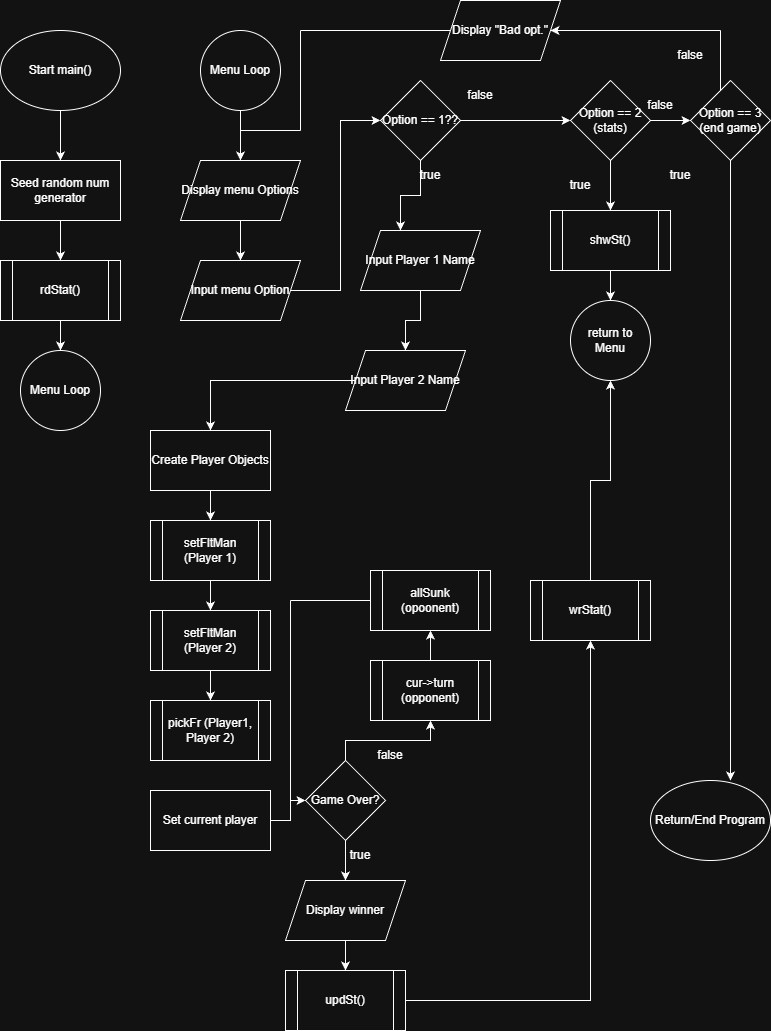

The diagram above was exported from draw.io. Its source (the exported page's mxGraphModel, read from the mxfile embedded in the PNG):
<mxGraphModel dx="784" dy="1136" grid="1" gridSize="10" guides="1" tooltips="1" connect="1" arrows="1" fold="1" page="1" pageScale="1" pageWidth="850" pageHeight="1100" math="0" shadow="0">
  <root>
    <mxCell id="0" />
    <mxCell id="1" parent="0" />
    <mxCell id="-6Tioe_MQSOnh1eRid-j-3" edge="1" parent="1" source="-6Tioe_MQSOnh1eRid-j-1" style="edgeStyle=orthogonalEdgeStyle;rounded=0;orthogonalLoop=1;jettySize=auto;html=1;" target="-6Tioe_MQSOnh1eRid-j-2">
      <mxGeometry relative="1" as="geometry" />
    </mxCell>
    <mxCell id="-6Tioe_MQSOnh1eRid-j-1" parent="1" style="ellipse;whiteSpace=wrap;html=1;" value="Start main()" vertex="1">
      <mxGeometry height="80" width="120" x="80" y="40" as="geometry" />
    </mxCell>
    <mxCell id="-6Tioe_MQSOnh1eRid-j-7" edge="1" parent="1" source="-6Tioe_MQSOnh1eRid-j-2" style="edgeStyle=orthogonalEdgeStyle;rounded=0;orthogonalLoop=1;jettySize=auto;html=1;" target="-6Tioe_MQSOnh1eRid-j-4">
      <mxGeometry relative="1" as="geometry" />
    </mxCell>
    <mxCell id="-6Tioe_MQSOnh1eRid-j-2" parent="1" style="rounded=0;whiteSpace=wrap;html=1;" value="Seed random num generator" vertex="1">
      <mxGeometry height="60" width="120" x="80" y="170" as="geometry" />
    </mxCell>
    <mxCell id="-6Tioe_MQSOnh1eRid-j-6" edge="1" parent="1" source="-6Tioe_MQSOnh1eRid-j-4" style="edgeStyle=orthogonalEdgeStyle;rounded=0;orthogonalLoop=1;jettySize=auto;html=1;" target="-6Tioe_MQSOnh1eRid-j-5">
      <mxGeometry relative="1" as="geometry" />
    </mxCell>
    <mxCell id="-6Tioe_MQSOnh1eRid-j-4" parent="1" style="shape=process;whiteSpace=wrap;html=1;backgroundOutline=1;" value="rdStat()" vertex="1">
      <mxGeometry height="60" width="120" x="80" y="270" as="geometry" />
    </mxCell>
    <mxCell id="-6Tioe_MQSOnh1eRid-j-5" parent="1" style="ellipse;whiteSpace=wrap;html=1;aspect=fixed;" value="Menu Loop" vertex="1">
      <mxGeometry height="80" width="80" x="100" y="360" as="geometry" />
    </mxCell>
    <mxCell id="-6Tioe_MQSOnh1eRid-j-10" edge="1" parent="1" source="-6Tioe_MQSOnh1eRid-j-8" style="edgeStyle=orthogonalEdgeStyle;rounded=0;orthogonalLoop=1;jettySize=auto;html=1;entryX=0.5;entryY=0;entryDx=0;entryDy=0;">
      <mxGeometry relative="1" as="geometry">
        <mxPoint x="320" y="170" as="targetPoint" />
      </mxGeometry>
    </mxCell>
    <mxCell id="-6Tioe_MQSOnh1eRid-j-8" parent="1" style="ellipse;whiteSpace=wrap;html=1;aspect=fixed;" value="Menu Loop" vertex="1">
      <mxGeometry height="80" width="80" x="280" y="40" as="geometry" />
    </mxCell>
    <mxCell id="-6Tioe_MQSOnh1eRid-j-13" edge="1" parent="1" source="-6Tioe_MQSOnh1eRid-j-11" style="edgeStyle=orthogonalEdgeStyle;rounded=0;orthogonalLoop=1;jettySize=auto;html=1;" target="-6Tioe_MQSOnh1eRid-j-12">
      <mxGeometry relative="1" as="geometry" />
    </mxCell>
    <mxCell id="-6Tioe_MQSOnh1eRid-j-11" parent="1" style="shape=parallelogram;perimeter=parallelogramPerimeter;whiteSpace=wrap;html=1;fixedSize=1;" value="Display menu Options" vertex="1">
      <mxGeometry height="60" width="120" x="260" y="170" as="geometry" />
    </mxCell>
    <mxCell id="-6Tioe_MQSOnh1eRid-j-15" edge="1" parent="1" source="-6Tioe_MQSOnh1eRid-j-12" style="edgeStyle=orthogonalEdgeStyle;rounded=0;orthogonalLoop=1;jettySize=auto;html=1;entryX=0;entryY=0.5;entryDx=0;entryDy=0;" target="-6Tioe_MQSOnh1eRid-j-14">
      <mxGeometry relative="1" as="geometry" />
    </mxCell>
    <mxCell id="-6Tioe_MQSOnh1eRid-j-12" parent="1" style="shape=parallelogram;perimeter=parallelogramPerimeter;whiteSpace=wrap;html=1;fixedSize=1;" value="Input menu Option" vertex="1">
      <mxGeometry height="60" width="120" x="260" y="270" as="geometry" />
    </mxCell>
    <mxCell id="-6Tioe_MQSOnh1eRid-j-17" edge="1" parent="1" source="-6Tioe_MQSOnh1eRid-j-14" style="edgeStyle=orthogonalEdgeStyle;rounded=0;orthogonalLoop=1;jettySize=auto;html=1;" target="-6Tioe_MQSOnh1eRid-j-16">
      <mxGeometry relative="1" as="geometry" />
    </mxCell>
    <mxCell id="-6Tioe_MQSOnh1eRid-j-41" edge="1" parent="1" source="-6Tioe_MQSOnh1eRid-j-14" style="edgeStyle=orthogonalEdgeStyle;rounded=0;orthogonalLoop=1;jettySize=auto;html=1;">
      <mxGeometry relative="1" as="geometry">
        <mxPoint x="480" y="240" as="targetPoint" />
      </mxGeometry>
    </mxCell>
    <mxCell id="-6Tioe_MQSOnh1eRid-j-14" parent="1" style="rhombus;whiteSpace=wrap;html=1;" value="Option == 1??" vertex="1">
      <mxGeometry height="80" width="80" x="460" y="90" as="geometry" />
    </mxCell>
    <mxCell id="-6Tioe_MQSOnh1eRid-j-20" edge="1" parent="1" source="-6Tioe_MQSOnh1eRid-j-16" style="edgeStyle=orthogonalEdgeStyle;rounded=0;orthogonalLoop=1;jettySize=auto;html=1;entryX=0;entryY=0.5;entryDx=0;entryDy=0;" target="-6Tioe_MQSOnh1eRid-j-19">
      <mxGeometry relative="1" as="geometry" />
    </mxCell>
    <mxCell id="-6Tioe_MQSOnh1eRid-j-35" edge="1" parent="1" source="-6Tioe_MQSOnh1eRid-j-16" style="edgeStyle=orthogonalEdgeStyle;rounded=0;orthogonalLoop=1;jettySize=auto;html=1;entryX=0.5;entryY=0;entryDx=0;entryDy=0;" target="-6Tioe_MQSOnh1eRid-j-34">
      <mxGeometry relative="1" as="geometry" />
    </mxCell>
    <mxCell id="-6Tioe_MQSOnh1eRid-j-16" parent="1" style="rhombus;whiteSpace=wrap;html=1;" value="Option == 2 (stats)" vertex="1">
      <mxGeometry height="80" width="80" x="650" y="90" as="geometry" />
    </mxCell>
    <mxCell id="-6Tioe_MQSOnh1eRid-j-18" parent="1" style="text;html=1;whiteSpace=wrap;strokeColor=none;fillColor=none;align=center;verticalAlign=middle;rounded=0;" value="false" vertex="1">
      <mxGeometry height="30" width="60" x="530" y="90" as="geometry" />
    </mxCell>
    <mxCell id="-6Tioe_MQSOnh1eRid-j-39" edge="1" parent="1" source="-6Tioe_MQSOnh1eRid-j-19" style="edgeStyle=orthogonalEdgeStyle;rounded=0;orthogonalLoop=1;jettySize=auto;html=1;">
      <mxGeometry relative="1" as="geometry">
        <mxPoint x="810" y="790" as="targetPoint" />
      </mxGeometry>
    </mxCell>
    <mxCell id="-6Tioe_MQSOnh1eRid-j-19" parent="1" style="rhombus;whiteSpace=wrap;html=1;" value="Option == 3 (end game)" vertex="1">
      <mxGeometry height="80" width="80" x="770" y="90" as="geometry" />
    </mxCell>
    <mxCell id="-6Tioe_MQSOnh1eRid-j-21" edge="1" parent="1" style="endArrow=none;html=1;rounded=0;" value="">
      <mxGeometry height="50" relative="1" width="50" as="geometry">
        <mxPoint x="800" y="100" as="sourcePoint" />
        <mxPoint x="800" y="40" as="targetPoint" />
      </mxGeometry>
    </mxCell>
    <mxCell id="-6Tioe_MQSOnh1eRid-j-25" parent="1" style="text;html=1;whiteSpace=wrap;strokeColor=none;fillColor=none;align=center;verticalAlign=middle;rounded=0;" value="false" vertex="1">
      <mxGeometry height="30" width="60" x="740" y="50" as="geometry" />
    </mxCell>
    <mxCell id="-6Tioe_MQSOnh1eRid-j-26" parent="1" style="text;html=1;whiteSpace=wrap;strokeColor=none;fillColor=none;align=center;verticalAlign=middle;rounded=0;" value="false" vertex="1">
      <mxGeometry height="30" width="60" x="710" y="100" as="geometry" />
    </mxCell>
    <mxCell id="-6Tioe_MQSOnh1eRid-j-28" parent="1" style="shape=parallelogram;perimeter=parallelogramPerimeter;whiteSpace=wrap;html=1;fixedSize=1;" value="Display &quot;Bad opt.&quot;" vertex="1">
      <mxGeometry height="60" width="120" x="520" y="10" as="geometry" />
    </mxCell>
    <mxCell id="-6Tioe_MQSOnh1eRid-j-29" edge="1" parent="1" style="endArrow=classic;html=1;rounded=0;" target="-6Tioe_MQSOnh1eRid-j-28" value="">
      <mxGeometry height="50" relative="1" width="50" as="geometry">
        <mxPoint x="800" y="40" as="sourcePoint" />
        <mxPoint x="850" y="-10" as="targetPoint" />
      </mxGeometry>
    </mxCell>
    <mxCell id="-6Tioe_MQSOnh1eRid-j-30" edge="1" parent="1" style="endArrow=none;html=1;rounded=0;" value="">
      <mxGeometry height="50" relative="1" width="50" as="geometry">
        <mxPoint x="380" y="40" as="sourcePoint" />
        <mxPoint x="530" y="40" as="targetPoint" />
      </mxGeometry>
    </mxCell>
    <mxCell id="-6Tioe_MQSOnh1eRid-j-32" edge="1" parent="1" style="endArrow=none;html=1;rounded=0;" value="">
      <mxGeometry height="50" relative="1" width="50" as="geometry">
        <mxPoint x="380" y="40" as="sourcePoint" />
        <mxPoint x="380" y="140" as="targetPoint" />
      </mxGeometry>
    </mxCell>
    <mxCell id="-6Tioe_MQSOnh1eRid-j-33" edge="1" parent="1" style="endArrow=none;html=1;rounded=0;" value="">
      <mxGeometry height="50" relative="1" width="50" as="geometry">
        <mxPoint x="320" y="140" as="sourcePoint" />
        <mxPoint x="380" y="140" as="targetPoint" />
      </mxGeometry>
    </mxCell>
    <mxCell id="-6Tioe_MQSOnh1eRid-j-38" edge="1" parent="1" source="-6Tioe_MQSOnh1eRid-j-34" style="edgeStyle=orthogonalEdgeStyle;rounded=0;orthogonalLoop=1;jettySize=auto;html=1;" target="-6Tioe_MQSOnh1eRid-j-37">
      <mxGeometry relative="1" as="geometry" />
    </mxCell>
    <mxCell id="-6Tioe_MQSOnh1eRid-j-34" parent="1" style="shape=process;whiteSpace=wrap;html=1;backgroundOutline=1;" value="shwSt()" vertex="1">
      <mxGeometry height="60" width="120" x="630" y="220" as="geometry" />
    </mxCell>
    <mxCell id="-6Tioe_MQSOnh1eRid-j-36" parent="1" style="text;html=1;whiteSpace=wrap;strokeColor=none;fillColor=none;align=center;verticalAlign=middle;rounded=0;" value="true" vertex="1">
      <mxGeometry height="30" width="60" x="630" y="180" as="geometry" />
    </mxCell>
    <mxCell id="-6Tioe_MQSOnh1eRid-j-37" parent="1" style="ellipse;whiteSpace=wrap;html=1;aspect=fixed;" value="return to Menu" vertex="1">
      <mxGeometry height="80" width="80" x="650" y="310" as="geometry" />
    </mxCell>
    <mxCell id="-6Tioe_MQSOnh1eRid-j-40" parent="1" style="ellipse;whiteSpace=wrap;html=1;" value="Return/End Program" vertex="1">
      <mxGeometry height="80" width="120" x="730" y="790" as="geometry" />
    </mxCell>
    <mxCell id="-6Tioe_MQSOnh1eRid-j-46" edge="1" parent="1" source="-6Tioe_MQSOnh1eRid-j-42" style="edgeStyle=orthogonalEdgeStyle;rounded=0;orthogonalLoop=1;jettySize=auto;html=1;" target="-6Tioe_MQSOnh1eRid-j-45">
      <mxGeometry relative="1" as="geometry" />
    </mxCell>
    <mxCell id="-6Tioe_MQSOnh1eRid-j-42" parent="1" style="shape=parallelogram;perimeter=parallelogramPerimeter;whiteSpace=wrap;html=1;fixedSize=1;" value="Input Player 1 Name" vertex="1">
      <mxGeometry height="60" width="120" x="440" y="240" as="geometry" />
    </mxCell>
    <mxCell id="-6Tioe_MQSOnh1eRid-j-43" parent="1" style="text;html=1;whiteSpace=wrap;strokeColor=none;fillColor=none;align=center;verticalAlign=middle;rounded=0;" value="true" vertex="1">
      <mxGeometry height="30" width="60" x="480" y="170" as="geometry" />
    </mxCell>
    <mxCell id="-6Tioe_MQSOnh1eRid-j-44" parent="1" style="text;html=1;whiteSpace=wrap;strokeColor=none;fillColor=none;align=center;verticalAlign=middle;rounded=0;" value="true" vertex="1">
      <mxGeometry height="30" width="60" x="730" y="170" as="geometry" />
    </mxCell>
    <mxCell id="-6Tioe_MQSOnh1eRid-j-48" edge="1" parent="1" source="-6Tioe_MQSOnh1eRid-j-45" style="edgeStyle=orthogonalEdgeStyle;rounded=0;orthogonalLoop=1;jettySize=auto;html=1;entryX=0.5;entryY=0;entryDx=0;entryDy=0;" target="-6Tioe_MQSOnh1eRid-j-47">
      <mxGeometry relative="1" as="geometry" />
    </mxCell>
    <mxCell id="-6Tioe_MQSOnh1eRid-j-45" parent="1" style="shape=parallelogram;perimeter=parallelogramPerimeter;whiteSpace=wrap;html=1;fixedSize=1;" value="Input Player 2 Name" vertex="1">
      <mxGeometry height="60" width="120" x="425" y="360" as="geometry" />
    </mxCell>
    <mxCell id="-6Tioe_MQSOnh1eRid-j-50" edge="1" parent="1" source="-6Tioe_MQSOnh1eRid-j-47" style="edgeStyle=orthogonalEdgeStyle;rounded=0;orthogonalLoop=1;jettySize=auto;html=1;" target="-6Tioe_MQSOnh1eRid-j-49">
      <mxGeometry relative="1" as="geometry" />
    </mxCell>
    <mxCell id="-6Tioe_MQSOnh1eRid-j-47" parent="1" style="rounded=0;whiteSpace=wrap;html=1;" value="Create Player Objects" vertex="1">
      <mxGeometry height="60" width="120" x="230" y="440" as="geometry" />
    </mxCell>
    <mxCell id="-6Tioe_MQSOnh1eRid-j-53" edge="1" parent="1" source="-6Tioe_MQSOnh1eRid-j-49" style="edgeStyle=orthogonalEdgeStyle;rounded=0;orthogonalLoop=1;jettySize=auto;html=1;" target="-6Tioe_MQSOnh1eRid-j-51">
      <mxGeometry relative="1" as="geometry" />
    </mxCell>
    <mxCell id="-6Tioe_MQSOnh1eRid-j-49" parent="1" style="shape=process;whiteSpace=wrap;html=1;backgroundOutline=1;" value="setFltMan (Player 1)" vertex="1">
      <mxGeometry height="60" width="120" x="230" y="530" as="geometry" />
    </mxCell>
    <mxCell id="-6Tioe_MQSOnh1eRid-j-54" edge="1" parent="1" source="-6Tioe_MQSOnh1eRid-j-51" style="edgeStyle=orthogonalEdgeStyle;rounded=0;orthogonalLoop=1;jettySize=auto;html=1;" target="-6Tioe_MQSOnh1eRid-j-52">
      <mxGeometry relative="1" as="geometry" />
    </mxCell>
    <mxCell id="-6Tioe_MQSOnh1eRid-j-51" parent="1" style="shape=process;whiteSpace=wrap;html=1;backgroundOutline=1;" value="setFltMan (Player 2)" vertex="1">
      <mxGeometry height="60" width="120" x="230" y="620" as="geometry" />
    </mxCell>
    <mxCell id="-6Tioe_MQSOnh1eRid-j-52" parent="1" style="shape=process;whiteSpace=wrap;html=1;backgroundOutline=1;" value="pickFr (Player1, Player 2)" vertex="1">
      <mxGeometry height="60" width="120" x="230" y="710" as="geometry" />
    </mxCell>
    <mxCell id="-6Tioe_MQSOnh1eRid-j-57" edge="1" parent="1" source="-6Tioe_MQSOnh1eRid-j-55" style="edgeStyle=orthogonalEdgeStyle;rounded=0;orthogonalLoop=1;jettySize=auto;html=1;" target="-6Tioe_MQSOnh1eRid-j-56">
      <mxGeometry relative="1" as="geometry" />
    </mxCell>
    <mxCell id="-6Tioe_MQSOnh1eRid-j-55" parent="1" style="rounded=0;whiteSpace=wrap;html=1;" value="Set current player" vertex="1">
      <mxGeometry height="60" width="120" x="230" y="800" as="geometry" />
    </mxCell>
    <mxCell id="-6Tioe_MQSOnh1eRid-j-59" edge="1" parent="1" source="-6Tioe_MQSOnh1eRid-j-56" style="edgeStyle=orthogonalEdgeStyle;rounded=0;orthogonalLoop=1;jettySize=auto;html=1;" target="-6Tioe_MQSOnh1eRid-j-58">
      <mxGeometry relative="1" as="geometry" />
    </mxCell>
    <mxCell id="-6Tioe_MQSOnh1eRid-j-67" edge="1" parent="1" source="-6Tioe_MQSOnh1eRid-j-56" style="edgeStyle=orthogonalEdgeStyle;rounded=0;orthogonalLoop=1;jettySize=auto;html=1;" target="-6Tioe_MQSOnh1eRid-j-66">
      <mxGeometry relative="1" as="geometry" />
    </mxCell>
    <mxCell id="-6Tioe_MQSOnh1eRid-j-56" parent="1" style="rhombus;whiteSpace=wrap;html=1;" value="Game Over?" vertex="1">
      <mxGeometry height="80" width="80" x="385" y="770" as="geometry" />
    </mxCell>
    <mxCell id="-6Tioe_MQSOnh1eRid-j-62" edge="1" parent="1" source="-6Tioe_MQSOnh1eRid-j-58" style="edgeStyle=orthogonalEdgeStyle;rounded=0;orthogonalLoop=1;jettySize=auto;html=1;entryX=0.5;entryY=1;entryDx=0;entryDy=0;" target="-6Tioe_MQSOnh1eRid-j-61">
      <mxGeometry relative="1" as="geometry" />
    </mxCell>
    <mxCell id="-6Tioe_MQSOnh1eRid-j-58" parent="1" style="shape=process;whiteSpace=wrap;html=1;backgroundOutline=1;" value="cur-&amp;gt;turn (opponent)" vertex="1">
      <mxGeometry height="60" width="120" x="450" y="670" as="geometry" />
    </mxCell>
    <mxCell id="-6Tioe_MQSOnh1eRid-j-60" parent="1" style="text;html=1;whiteSpace=wrap;strokeColor=none;fillColor=none;align=center;verticalAlign=middle;rounded=0;" value="false" vertex="1">
      <mxGeometry height="30" width="60" x="440" y="750" as="geometry" />
    </mxCell>
    <mxCell id="-6Tioe_MQSOnh1eRid-j-61" parent="1" style="shape=process;whiteSpace=wrap;html=1;backgroundOutline=1;" value="allSunk (opoonent)" vertex="1">
      <mxGeometry height="60" width="120" x="450" y="580" as="geometry" />
    </mxCell>
    <mxCell id="-6Tioe_MQSOnh1eRid-j-64" edge="1" parent="1" style="endArrow=none;html=1;rounded=0;" value="">
      <mxGeometry height="50" relative="1" width="50" as="geometry">
        <mxPoint x="370" y="610" as="sourcePoint" />
        <mxPoint x="450" y="610" as="targetPoint" />
      </mxGeometry>
    </mxCell>
    <mxCell id="-6Tioe_MQSOnh1eRid-j-65" edge="1" parent="1" style="endArrow=none;html=1;rounded=0;" value="">
      <mxGeometry height="50" relative="1" width="50" as="geometry">
        <mxPoint x="370" y="820" as="sourcePoint" />
        <mxPoint x="370" y="610" as="targetPoint" />
      </mxGeometry>
    </mxCell>
    <mxCell id="-6Tioe_MQSOnh1eRid-j-71" edge="1" parent="1" source="-6Tioe_MQSOnh1eRid-j-66" style="edgeStyle=orthogonalEdgeStyle;rounded=0;orthogonalLoop=1;jettySize=auto;html=1;" target="-6Tioe_MQSOnh1eRid-j-69">
      <mxGeometry relative="1" as="geometry" />
    </mxCell>
    <mxCell id="-6Tioe_MQSOnh1eRid-j-66" parent="1" style="shape=parallelogram;perimeter=parallelogramPerimeter;whiteSpace=wrap;html=1;fixedSize=1;" value="Display winner" vertex="1">
      <mxGeometry height="60" width="120" x="365" y="890" as="geometry" />
    </mxCell>
    <mxCell id="-6Tioe_MQSOnh1eRid-j-68" parent="1" style="text;html=1;whiteSpace=wrap;strokeColor=none;fillColor=none;align=center;verticalAlign=middle;rounded=0;" value="true" vertex="1">
      <mxGeometry height="30" width="60" x="410" y="850" as="geometry" />
    </mxCell>
    <mxCell id="-6Tioe_MQSOnh1eRid-j-72" edge="1" parent="1" source="-6Tioe_MQSOnh1eRid-j-69" style="edgeStyle=orthogonalEdgeStyle;rounded=0;orthogonalLoop=1;jettySize=auto;html=1;" target="-6Tioe_MQSOnh1eRid-j-70">
      <mxGeometry relative="1" as="geometry" />
    </mxCell>
    <mxCell id="-6Tioe_MQSOnh1eRid-j-69" parent="1" style="shape=process;whiteSpace=wrap;html=1;backgroundOutline=1;" value="updSt()" vertex="1">
      <mxGeometry height="60" width="120" x="365" y="980" as="geometry" />
    </mxCell>
    <mxCell id="-6Tioe_MQSOnh1eRid-j-73" edge="1" parent="1" source="-6Tioe_MQSOnh1eRid-j-70" style="edgeStyle=orthogonalEdgeStyle;rounded=0;orthogonalLoop=1;jettySize=auto;html=1;" target="-6Tioe_MQSOnh1eRid-j-37">
      <mxGeometry relative="1" as="geometry" />
    </mxCell>
    <mxCell id="-6Tioe_MQSOnh1eRid-j-70" parent="1" style="shape=process;whiteSpace=wrap;html=1;backgroundOutline=1;" value="wrStat()" vertex="1">
      <mxGeometry height="60" width="120" x="610" y="590" as="geometry" />
    </mxCell>
  </root>
</mxGraphModel>